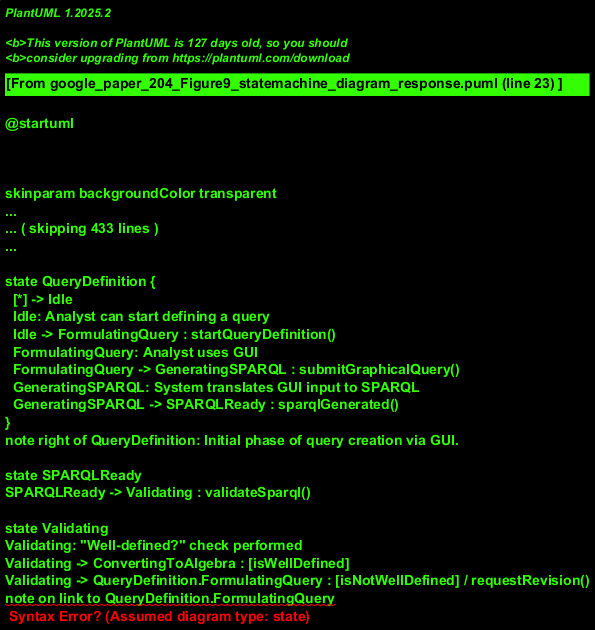

The diagram above was rendered by PlantUML. Its source (embedded in the PNG):
@startuml
!theme materia
title State Machine Diagram: Query Processing Lifecycle

state QueryDefinition {
  [*] -> Idle
  Idle: Analyst can start defining a query
  Idle -> FormulatingQuery : startQueryDefinition()
  FormulatingQuery: Analyst uses GUI
  FormulatingQuery -> GeneratingSPARQL : submitGraphicalQuery()
  GeneratingSPARQL: System translates GUI input to SPARQL
  GeneratingSPARQL -> SPARQLReady : sparqlGenerated()
}
note right of QueryDefinition: Initial phase of query creation via GUI.

state SPARQLReady
SPARQLReady -> Validating : validateSparql()

state Validating
Validating: "Well-defined?" check performed
Validating -> ConvertingToAlgebra : [isWellDefined]
Validating -> QueryDefinition.FormulatingQuery : [isNotWellDefined] / requestRevision()
note on link to QueryDefinition.FormulatingQuery
  If not well-defined,
  query formulation needs revision.
end note

state ConvertingToAlgebra
ConvertingToAlgebra: SPARQL to Algebra transformation
ConvertingToAlgebra -> AlgebraReady : algebraGenerated()

state AlgebraReady
AlgebraReady -> ConvertingToWalks : startWalkConversion()

state ConvertingToWalks {
  [*] -> PerformingQueryExpansion
  PerformingQueryExpansion: "Query Expansion" step
  PerformingQueryExpansion -> PerformingIntraConceptGen : expansionComplete()
  PerformingIntraConceptGen: "Intra-concept gen." step
  PerformingIntraConceptGen -> PerformingInterConceptGen : intraConceptGenComplete()
  PerformingInterConceptGen: "Inter-concept gen." step
  PerformingInterConceptGen -> [*] : interConceptGenComplete()
}
note left of ConvertingToWalks
  Composite state representing the
  "SPARQL to WALKS" sub-process.
  Sub-states are sequential.
end note

ConvertingToWalks -> ProcessingComplete : walksGenerated()
ProcessingComplete: Final "R.A. over the wrappers" are available.
ProcessingComplete -> [*]
note right of ProcessingComplete: End of this query processing lifecycle.

[*] -> QueryDefinition.Idle
note right of [*]
  Initial state when
  system is ready.
end note

@enduml